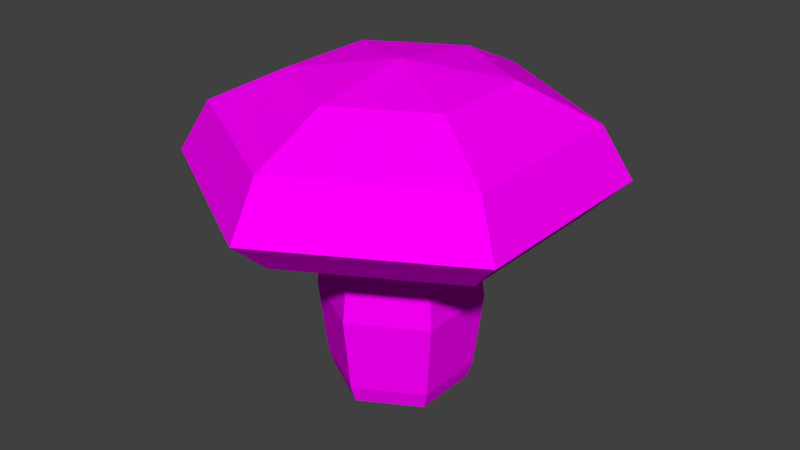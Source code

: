 # Source: Low_poly_mushroom_purple.blend  (saved by Blender 2.78.0; exported with 4.5.12 LTS)
import bpy
from mathutils import Matrix  # noqa: F401  (used for matrix-valued properties, if any)

bpy.ops.wm.read_factory_settings(use_empty=True)
scene = bpy.context.scene
scene.name = 'Scene'

# ---- collections
col_collection_1 = bpy.data.collections.new('Collection 1'); scene.collection.children.link(col_collection_1)

# ---- images (referenced by path relative to the original .blend; pixels are not part of the script)
import os
ASSET_DIR = os.environ.get("B2B_ASSET_DIR", "")  # directory of the original .blend (textures are referenced by path, not embedded)
HERE = os.path.dirname(os.path.abspath(__file__))  # packed textures are extracted next to this script under _unpacked/

def load_image(name, relpath, width, height, colorspace="sRGB"):
    """Load a texture the original file referenced (path relative to the .blend, or extracted next to this script)."""
    p = next((c for c in (os.path.join(HERE, relpath), os.path.join(ASSET_DIR, relpath)) if relpath and os.path.exists(c)), "")
    if p:
        img = bpy.data.images.load(p, check_existing=True)
        img.name = name
    else:  # same state as the original file: an image datablock whose file is absent (Cycles renders it pink)
        img = bpy.data.images.new(name, width, height)
        img.source = "FILE"
        img.filepath = "//" + (relpath or name)
    img.colorspace_settings.name = colorspace
    return img
img_low_poly_texture2_png = load_image('low_poly_texture2.png', 'low_poly_texture2.png', 1024, 1024, 'sRGB')

# ---- materials (node trees are filled in below, after node groups)
mat_material = bpy.data.materials.new('Material')
mat_material.alpha_threshold = 0.0
mat_material.roughness = 0.5
mat_material.line_color = (0.0, 0.0, 0.0, 1.0)

# ---- material node trees
mat_material.use_nodes = True; mat_material.node_tree.nodes.clear()
_N = mat_material.node_tree.nodes; _L = mat_material.node_tree.links
n0 = _N.new('ShaderNodeOutputMaterial'); n0.name = 'Material Output'; n0.location = (300, 300)
n1 = _N.new('ShaderNodeBsdfDiffuse'); n1.name = 'Diffuse BSDF'; n1.location = (10, 300)
n2 = _N.new('ShaderNodeTexImage'); n2.name = 'Image Texture'; n2.location = (-180, 300)
n2.width = 140
n2.image = img_low_poly_texture2_png
_L.new(n1.outputs[0], n0.inputs[0])
_L.new(n2.outputs[0], n1.inputs[0])
n0.is_active_output = True

# ---- world
world_world = bpy.data.worlds.new('World'); scene.world = world_world
world_world.color = (0.05088, 0.05088, 0.05088)
world_world.use_sun_shadow = False
world_world.sun_shadow_jitter_overblur = 0.0
world_world.cycles.sampling_method = 'MANUAL'

# ---- meshes
me_cylinder_003 = bpy.data.meshes.new('Cylinder.003')
me_cylinder_003.from_pydata([(-1.045e-08, 0.35, 0.001172), (-9.826e-09, 0.3816, 0.09344), (0.3031, 0.175, 0.001172), (0.3305, 0.1908, 0.09344), (0.3031, -0.175, 0.001172), (0.3305, -0.1908, 0.09344), (-4.105e-08, -0.35, 0.001172), (-4.319e-08, -0.3816, 0.09344), (-0.3031, -0.175, 0.001172), (-0.3305, -0.1908, 0.09344), (-0.3031, 0.175, 0.001172), (-0.3305, 0.1908, 0.09344), (0.3707, 0.214, 0.495), (-2.134e-10, 0.4281, 0.495), (0.3707, -0.214, 0.495), (-3.764e-08, -0.4281, 0.495), (-0.3707, -0.214, 0.495), (-0.3707, 0.214, 0.495), (0.2927, 0.169, 1.165), (-9.354e-09, 0.3379, 1.165), (0.2927, -0.169, 1.165), (-3.89e-08, -0.3379, 1.165), (-0.2927, -0.169, 1.165), (-0.2927, 0.169, 1.165), (0.7761, 0.4481, 0.9974), (3.841e-08, 0.8962, 0.9974), (0.7761, -0.4481, 0.9974), (-3.993e-08, -0.8962, 0.9974), (-0.7761, -0.4481, 0.9974), (-0.7761, 0.4481, 0.9974), (0.9469, 0.5467, 1.181), (4.917e-08, 1.093, 1.181), (0.9469, -0.5467, 1.181), (-4.642e-08, -1.093, 1.181), (-0.9469, -0.5467, 1.181), (-0.9469, 0.5467, 1.181), (0.8106, 0.468, 1.45), (4.058e-08, 0.936, 1.45), (0.8106, -0.468, 1.45), (-4.124e-08, -0.936, 1.45), (-0.8106, -0.468, 1.45), (-0.8106, 0.468, 1.45), (0.464, 0.2679, 1.638), (1.876e-08, 0.5358, 1.638), (0.464, -0.2679, 1.638), (-2.808e-08, -0.5358, 1.638), (-0.464, -0.2679, 1.638), (-0.464, 0.2679, 1.638), (0.007762, 0.004481, 1.712), (-9.966e-09, 0.008963, 1.712), (0.007762, -0.004482, 1.712), (-1.075e-08, -0.008963, 1.712), (-0.007762, -0.004481, 1.712), (-0.007762, 0.004481, 1.712)], [], [(0, 1, 3, 2), (2, 3, 5, 4), (4, 5, 7, 6), (6, 7, 9, 8), (5, 3, 12, 14), (8, 9, 11, 10), (10, 11, 1, 0), (0, 2, 4, 6, 8, 10), (13, 17, 23, 19), (11, 9, 16, 17), (3, 1, 13, 12), (7, 5, 14, 15), (1, 11, 17, 13), (9, 7, 15, 16), (23, 22, 28, 29), (16, 15, 21, 22), (14, 12, 18, 20), (17, 16, 22, 23), (15, 14, 20, 21), (12, 13, 19, 18), (25, 29, 35, 31), (21, 20, 26, 27), (18, 19, 25, 24), (19, 23, 29, 25), (22, 21, 27, 28), (20, 18, 24, 26), (35, 34, 40, 41), (28, 27, 33, 34), (26, 24, 30, 32), (29, 28, 34, 35), (27, 26, 32, 33), (24, 25, 31, 30), (37, 41, 47, 43), (33, 32, 38, 39), (30, 31, 37, 36), (31, 35, 41, 37), (34, 33, 39, 40), (32, 30, 36, 38), (47, 46, 52, 53), (40, 39, 45, 46), (38, 36, 42, 44), (41, 40, 46, 47), (39, 38, 44, 45), (36, 37, 43, 42), (48, 49, 53, 52, 51, 50), (45, 44, 50, 51), (42, 43, 49, 48), (43, 47, 53, 49), (46, 45, 51, 52), (44, 42, 48, 50)])
_uv = me_cylinder_003.uv_layers.new(name='UVMap')
_uv.uv.foreach_set('vector', [0.2794, 0.4044, 0.3456, 0.4044, 0.3456, 0.4706, 0.2794, 0.4706, 0.2794, 0.4044, 0.3456, 0.4044, 0.3456, 0.4706, 0.2794, 0.4706, 0.2794, 0.4044, 0.3456, 0.4044, 0.3456, 0.4706, 0.2794, 0.4706, 0.2794, 0.4044, 0.3456, 0.4044, 0.3456, 0.4706, 0.2794, 0.4706, 0.2794, 0.4044, 0.3456, 0.4044, 0.3456, 0.4706, 0.2794, 0.4706, 0.2794, 0.4044, 0.3456, 0.4044, 0.3456, 0.4706, 0.2794, 0.4706, 0.2794, 0.4044, 0.3456, 0.4044, 0.3456, 0.4706, 0.2794, 0.4706, 0.3125, 0.4706, 0.3412, 0.4541, 0.3412, 0.4209, 0.3125, 0.4044, 0.2838, 0.4209, 0.2838, 0.4541, 0.2794, 0.4044, 0.3456, 0.4044, 0.3456, 0.4706, 0.2794, 0.4706, 0.2794, 0.4044, 0.3456, 0.4044, 0.3456, 0.4706, 0.2794, 0.4706, 0.2794, 0.4044, 0.3456, 0.4044, 0.3456, 0.4706, 0.2794, 0.4706, 0.2794, 0.4044, 0.3456, 0.4044, 0.3456, 0.4706, 0.2794, 0.4706, 0.2794, 0.4044, 0.3456, 0.4044, 0.3456, 0.4706, 0.2794, 0.4706, 0.2794, 0.4044, 0.3456, 0.4044, 0.3456, 0.4706, 0.2794, 0.4706, 0.3981, 0.2825, 0.4644, 0.2825, 0.4644, 0.3487, 0.3981, 0.3487, 0.2794, 0.4044, 0.3456, 0.4044, 0.3456, 0.4706, 0.2794, 0.4706, 0.2794, 0.4044, 0.3456, 0.4044, 0.3456, 0.4706, 0.2794, 0.4706, 0.2794, 0.4044, 0.3456, 0.4044, 0.3456, 0.4706, 0.2794, 0.4706, 0.2794, 0.4044, 0.3456, 0.4044, 0.3456, 0.4706, 0.2794, 0.4706, 0.2794, 0.4044, 0.3456, 0.4044, 0.3456, 0.4706, 0.2794, 0.4706, 0.3981, 0.2825, 0.4644, 0.2825, 0.4644, 0.3487, 0.3981, 0.3487, 0.3981, 0.2825, 0.4644, 0.2825, 0.4644, 0.3487, 0.3981, 0.3487, 0.3981, 0.2825, 0.4644, 0.2825, 0.4644, 0.3487, 0.3981, 0.3487, 0.3981, 0.2825, 0.4644, 0.2825, 0.4644, 0.3487, 0.3981, 0.3487, 0.3981, 0.2825, 0.4644, 0.2825, 0.4644, 0.3487, 0.3981, 0.3487, 0.3981, 0.2825, 0.4644, 0.2825, 0.4644, 0.3487, 0.3981, 0.3487, 0.3981, 0.2825, 0.4644, 0.2825, 0.4644, 0.3487, 0.3981, 0.3487, 0.3981, 0.2825, 0.4644, 0.2825, 0.4644, 0.3487, 0.3981, 0.3487, 0.3981, 0.2825, 0.4644, 0.2825, 0.4644, 0.3487, 0.3981, 0.3487, 0.3981, 0.2825, 0.4644, 0.2825, 0.4644, 0.3487, 0.3981, 0.3487, 0.3981, 0.2825, 0.4644, 0.2825, 0.4644, 0.3487, 0.3981, 0.3487, 0.3981, 0.2825, 0.4644, 0.2825, 0.4644, 0.3487, 0.3981, 0.3487, 0.3981, 0.2825, 0.4644, 0.2825, 0.4644, 0.3487, 0.3981, 0.3487, 0.3981, 0.2825, 0.4644, 0.2825, 0.4644, 0.3487, 0.3981, 0.3487, 0.3981, 0.2825, 0.4644, 0.2825, 0.4644, 0.3487, 0.3981, 0.3487, 0.3981, 0.2825, 0.4644, 0.2825, 0.4644, 0.3487, 0.3981, 0.3487, 0.3981, 0.2825, 0.4644, 0.2825, 0.4644, 0.3487, 0.3981, 0.3487, 0.3981, 0.2825, 0.4644, 0.2825, 0.4644, 0.3487, 0.3981, 0.3487, 0.3981, 0.2825, 0.4644, 0.2825, 0.4644, 0.3487, 0.3981, 0.3487, 0.3981, 0.2825, 0.4644, 0.2825, 0.4644, 0.3487, 0.3981, 0.3487, 0.3981, 0.2825, 0.4644, 0.2825, 0.4644, 0.3487, 0.3981, 0.3487, 0.3981, 0.2825, 0.4644, 0.2825, 0.4644, 0.3487, 0.3981, 0.3487, 0.3981, 0.2825, 0.4644, 0.2825, 0.4644, 0.3487, 0.3981, 0.3487, 0.3981, 0.2825, 0.4644, 0.2825, 0.4644, 0.3487, 0.3981, 0.3487, 0.4312, 0.3487, 0.4599, 0.3322, 0.4599, 0.2991, 0.4312, 0.2825, 0.4026, 0.2991, 0.4026, 0.3322, 0.3981, 0.2825, 0.4644, 0.2825, 0.4644, 0.3487, 0.3981, 0.3487, 0.3981, 0.2825, 0.4644, 0.2825, 0.4644, 0.3487, 0.3981, 0.3487, 0.3981, 0.2856, 0.4644, 0.2856, 0.4644, 0.3519, 0.3981, 0.3519, 0.3981, 0.2856, 0.4644, 0.2856, 0.4644, 0.3519, 0.3981, 0.3519, 0.3981, 0.2856, 0.4644, 0.2856, 0.4644, 0.3519, 0.3981, 0.3519])
me_cylinder_003.materials.append(mat_material)
me_cylinder_003.use_remesh_preserve_volume = False
me_cylinder_003.use_remesh_preserve_attributes = False
me_cylinder_003.use_mirror_vertex_groups = False
me_cylinder_003.update()

# ---- objects
ob_mushroom = bpy.data.objects.new('Mushroom', me_cylinder_003)

# ---- transforms, parenting, visibility, modifiers, constraints
ob_mushroom.location = (0.0, 0.0, 0.0)
ob_mushroom.lineart.crease_threshold = 0.0

# ---- collection membership
col_collection_1.objects.link(ob_mushroom)

# ---- scene / render settings (as saved in the file)
scene.frame_start = 1; scene.frame_end = 250; scene.frame_set(1)
scene.render.engine = 'CYCLES'
scene.render.resolution_percentage = 50
scene.render.dither_intensity = 0.0
scene.cycles.use_denoising = False
scene.cycles.samples = 128
scene.cycles.sampling_pattern = 'TABULATED_SOBOL'
scene.cycles.light_sampling_threshold = 0.0
scene.cycles.use_adaptive_sampling = False
scene.cycles.use_light_tree = False
scene.cycles.blur_glossy = 0.0
scene.cycles.sample_clamp_indirect = 0.0
scene.view_settings.view_transform = 'Standard'
bpy.context.view_layer.update()

# ---- added for rendering (the .blend has no active camera and no usable light): camera, sun
cam_auto = bpy.data.cameras.new('AutoCamera')
cam_auto.lens = 50.0
cam_auto.sensor_width = 36.0
cam_auto.clip_end = 1000.0
ob_auto_camera = bpy.data.objects.new('AutoCamera', cam_auto)
scene.collection.objects.link(ob_auto_camera)
ob_auto_camera.location = (3.10945, -3.73134, 3.34396)
ob_auto_camera.rotation_euler = (1.09748, -7.21219e-08, 0.694738)
scene.camera = ob_auto_camera
light_auto_sun = bpy.data.lights.new('AutoSun', 'SUN')
light_auto_sun.energy = 3.0
light_auto_sun.angle = 0.0523599
ob_auto_sun = bpy.data.objects.new('AutoSun', light_auto_sun)
scene.collection.objects.link(ob_auto_sun)
ob_auto_sun.rotation_euler = (0.872665, 0.174533, 0.523599)
bpy.context.view_layer.update()

